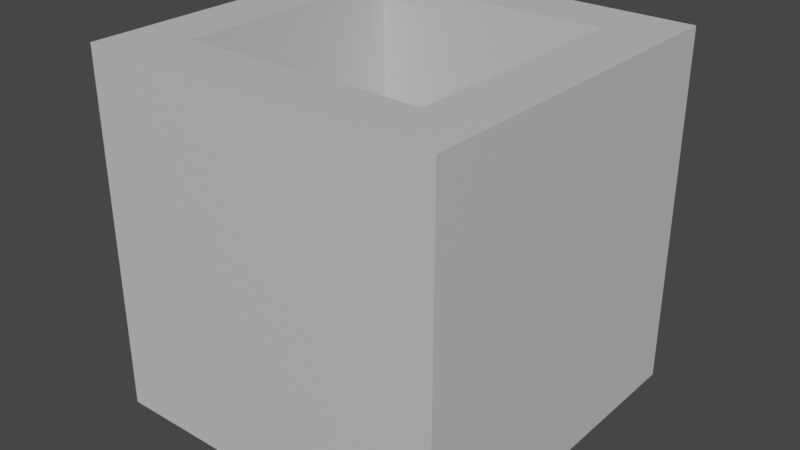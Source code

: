 # Source: pit.blend  (saved by Blender 2.92.15; exported with 4.5.12 LTS)
import bpy
from mathutils import Matrix  # noqa: F401  (used for matrix-valued properties, if any)

bpy.ops.wm.read_factory_settings(use_empty=True)
scene = bpy.context.scene
scene.name = 'Scene'

# ---- materials (node trees are filled in below, after node groups)
mat_material_001 = bpy.data.materials.new('Material.001')
mat_material_001.use_transparent_shadow = False

# ---- material node trees
mat_material_001.use_nodes = True; mat_material_001.node_tree.nodes.clear()
_N = mat_material_001.node_tree.nodes; _L = mat_material_001.node_tree.links
n0 = _N.new('ShaderNodeBsdfPrincipled'); n0.name = 'Principled BSDF'; n0.location = (10, 300)
n0.distribution = 'GGX'
n0.subsurface_method = 'BURLEY'
n0.inputs[0].default_value = (0.6152, 0.6152, 0.6152, 1.0)
n0.inputs[3].default_value = 1.45
n0.inputs[27].default_value = (0.0, 0.0, 0.0, 1.0)
n0.inputs[28].default_value = 1.0
n1 = _N.new('ShaderNodeOutputMaterial'); n1.name = 'Material Output'; n1.location = (300, 300)
_L.new(n0.outputs[0], n1.inputs[0])
n1.is_active_output = True

# ---- world
world_world = bpy.data.worlds.new('World'); scene.world = world_world
world_world.use_nodes = True; world_world.node_tree.nodes.clear()
_N = world_world.node_tree.nodes; _L = world_world.node_tree.links
n0 = _N.new('ShaderNodeOutputWorld'); n0.name = 'World Output'; n0.location = (300, 300)
n1 = _N.new('ShaderNodeBackground'); n1.name = 'Background'; n1.location = (10, 300)
n1.inputs[0].default_value = (0.05088, 0.05088, 0.05088, 1.0)
_L.new(n1.outputs[0], n0.inputs[0])
n0.is_active_output = True
world_world.color = (0.05088, 0.05088, 0.05088)
world_world.use_sun_shadow = False
world_world.sun_shadow_jitter_overblur = 0.0

# ---- meshes
me_cube_001 = bpy.data.meshes.new('Cube.001')
me_cube_001.from_pydata([(-1.0, -1.0, -1.0), (-0.6758, -0.6758, 1.0), (-1.0, 1.0, -1.0), (-0.6758, 0.6758, 1.0), (1.0, -1.0, -1.0), (0.6758, -0.6758, 1.0), (1.0, 1.0, -1.0), (0.6758, 0.6758, 1.0), (-1.0, -1.0, 1.0), (-1.0, 1.0, 1.0), (1.0, 1.0, 1.0), (1.0, -1.0, 1.0), (-0.6758, -0.6758, -0.7475), (-0.6758, 0.6758, -0.7475), (0.6758, 0.6758, -0.7475), (0.6758, -0.6758, -0.7475)], [], [(0, 8, 9, 2), (2, 9, 10, 6), (6, 10, 11, 4), (4, 11, 8, 0), (2, 6, 4, 0), (1, 5, 15, 12), (1, 3, 9, 8), (3, 7, 10, 9), (7, 5, 11, 10), (5, 1, 8, 11), (14, 13, 12, 15), (7, 3, 13, 14), (5, 7, 14, 15), (3, 1, 12, 13)])
_uv = me_cube_001.uv_layers.new(name='UVMap')
_uv.uv.foreach_set('vector', [0.375, 0.0, 0.625, 0.0, 0.625, 0.25, 0.375, 0.25, 0.375, 0.25, 0.625, 0.25, 0.625, 0.5, 0.375, 0.5, 0.375, 0.5, 0.625, 0.5, 0.625, 0.75, 0.375, 0.75, 0.375, 0.75, 0.625, 0.75, 0.625, 1.0, 0.375, 1.0, 0.125, 0.5, 0.375, 0.5, 0.375, 0.75, 0.125, 0.75, 0.8345, 0.7095, 0.6655, 0.7095, 0.6655, 0.7095, 0.8345, 0.7095, 0.8345, 0.7095, 0.8345, 0.5405, 0.875, 0.5, 0.875, 0.75, 0.8345, 0.5405, 0.6655, 0.5405, 0.625, 0.5, 0.875, 0.5, 0.6655, 0.5405, 0.6655, 0.7095, 0.625, 0.75, 0.625, 0.5, 0.6655, 0.7095, 0.8345, 0.7095, 0.875, 0.75, 0.625, 0.75, 0.6655, 0.5405, 0.8345, 0.5405, 0.8345, 0.7095, 0.6655, 0.7095, 0.6655, 0.5405, 0.8345, 0.5405, 0.8345, 0.5405, 0.6655, 0.5405, 0.6655, 0.7095, 0.6655, 0.5405, 0.6655, 0.5405, 0.6655, 0.7095, 0.8345, 0.5405, 0.8345, 0.7095, 0.8345, 0.7095, 0.8345, 0.5405])
me_cube_001.materials.append(mat_material_001)
me_cube_001.use_remesh_fix_poles = True
me_cube_001.use_remesh_preserve_attributes = False
me_cube_001.use_mirror_vertex_groups = False
me_cube_001.update()

# ---- objects
ob_cube = bpy.data.objects.new('Cube', me_cube_001)

# ---- transforms, parenting, visibility, modifiers, constraints
ob_cube.location = (0.0, 0.0, 0.0)
ob_cube.lineart.crease_threshold = 0.0

# ---- collection membership
scene.collection.objects.link(ob_cube)

# ---- scene / render settings (as saved in the file)
scene.frame_start = 1; scene.frame_end = 250; scene.frame_set(1)
scene.render.engine = 'BLENDER_EEVEE_NEXT'
scene.cycles.use_denoising = False
scene.cycles.samples = 128
scene.cycles.sampling_pattern = 'TABULATED_SOBOL'
scene.cycles.use_adaptive_sampling = False
scene.cycles.use_light_tree = False
scene.view_settings.view_transform = 'Filmic'
bpy.context.view_layer.update()

# ---- added for rendering (the .blend has no active camera and no usable light): camera, sun
cam_auto = bpy.data.cameras.new('AutoCamera')
cam_auto.lens = 50.0
cam_auto.sensor_width = 36.0
cam_auto.clip_end = 1000.0
ob_auto_camera = bpy.data.objects.new('AutoCamera', cam_auto)
scene.collection.objects.link(ob_auto_camera)
ob_auto_camera.location = (3.20507, -3.84609, 2.56406)
ob_auto_camera.rotation_euler = (1.09748, -7.21219e-08, 0.694738)
scene.camera = ob_auto_camera
light_auto_sun = bpy.data.lights.new('AutoSun', 'SUN')
light_auto_sun.energy = 3.0
light_auto_sun.angle = 0.0523599
ob_auto_sun = bpy.data.objects.new('AutoSun', light_auto_sun)
scene.collection.objects.link(ob_auto_sun)
ob_auto_sun.rotation_euler = (0.872665, 0.174533, 0.523599)
bpy.context.view_layer.update()
